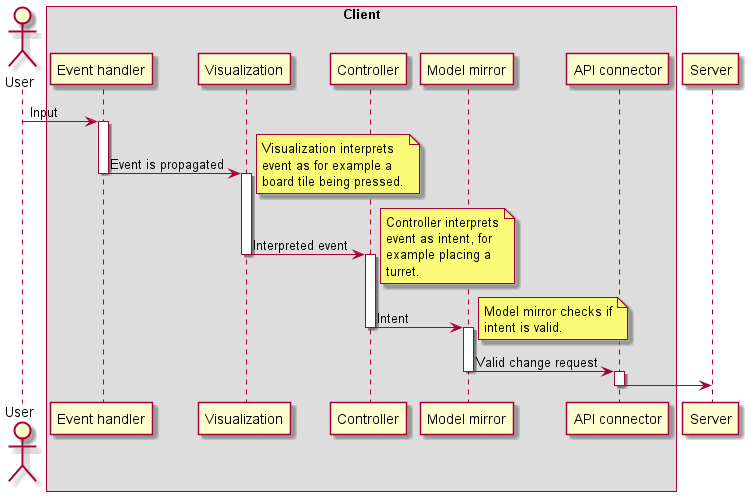

The diagram above was rendered by PlantUML. Its source (embedded in the PNG):
@startuml
'https://plantuml.com/sequence-diagram

actor "User" as user
box "Client"
    participant "Event handler" as event
    participant "Visualization" as visualization
    participant "Controller" as controller
    participant "Model mirror" as mirror
    participant "API connector" as connector
end box
participant "Server" as server

user -> event : Input

activate event
event -> visualization : Event is propagated
deactivate event

activate visualization
note right
    Visualization interprets
    event as for example a
    board tile being pressed.
end note
visualization -> controller : Interpreted event
deactivate visualization

activate controller
note right
    Controller interprets
    event as intent, for
    example placing a
    turret.
end note
controller -> mirror : Intent
deactivate controller

activate mirror
note right
    Model mirror checks if
    intent is valid.
end note
mirror -> connector : Valid change request
deactivate mirror

activate connector
connector -> server
deactivate connector

@enduml